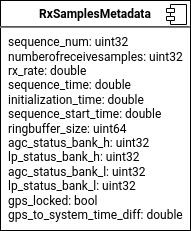

The diagram above was exported from draw.io. Its source (the exported page's mxGraphModel, read from the mxfile embedded in the PNG):
<mxGraphModel dx="577" dy="732" grid="1" gridSize="10" guides="1" tooltips="1" connect="1" arrows="1" fold="1" page="1" pageScale="1" pageWidth="850" pageHeight="1100" math="0" shadow="0">
  <root>
    <mxCell id="0" />
    <mxCell id="1" parent="0" />
    <mxCell id="uO6x1lowmgN3ldsLgx94-1" value="&lt;p style=&quot;margin: 0px ; margin-top: 6px ; text-align: center&quot;&gt;&lt;b&gt;RxSamplesMetadata&lt;/b&gt;&lt;br&gt;&lt;/p&gt;&lt;hr&gt;&lt;p style=&quot;margin: 0px ; margin-left: 8px&quot;&gt;sequence_num: uint32&lt;/p&gt;&lt;p style=&quot;margin: 0px ; margin-left: 8px&quot;&gt;numberofreceivesamples: uint32&lt;/p&gt;&lt;p style=&quot;margin: 0px ; margin-left: 8px&quot;&gt;rx_rate: double&lt;/p&gt;&lt;p style=&quot;margin: 0px ; margin-left: 8px&quot;&gt;sequence_time: double&lt;/p&gt;&lt;p style=&quot;margin: 0px ; margin-left: 8px&quot;&gt;initialization_time: double&lt;/p&gt;&lt;p style=&quot;margin: 0px ; margin-left: 8px&quot;&gt;sequence_start_time: double&lt;/p&gt;&lt;p style=&quot;margin: 0px ; margin-left: 8px&quot;&gt;ringbuffer_size: uint64&lt;/p&gt;&lt;p style=&quot;margin: 0px ; margin-left: 8px&quot;&gt;agc_status_bank_h: uint32&lt;/p&gt;&lt;p style=&quot;margin: 0px ; margin-left: 8px&quot;&gt;lp_status_bank_h: uint32&lt;/p&gt;&lt;p style=&quot;margin: 0px ; margin-left: 8px&quot;&gt;agc_status_bank_l: uint32&lt;/p&gt;&lt;p style=&quot;margin: 0px ; margin-left: 8px&quot;&gt;lp_status_bank_l: uint32&lt;/p&gt;&lt;p style=&quot;margin: 0px ; margin-left: 8px&quot;&gt;gps_locked: bool&lt;/p&gt;&lt;p style=&quot;margin: 0px ; margin-left: 8px&quot;&gt;gps_to_system_time_diff: double&lt;br&gt;&lt;/p&gt;" style="align=left;overflow=fill;html=1;dropTarget=0;" parent="1" vertex="1">
      <mxGeometry x="310" y="530" width="190" height="230" as="geometry" />
    </mxCell>
    <mxCell id="uO6x1lowmgN3ldsLgx94-2" value="" style="shape=component;jettyWidth=8;jettyHeight=4;" parent="uO6x1lowmgN3ldsLgx94-1" vertex="1">
      <mxGeometry x="1" width="20" height="20" relative="1" as="geometry">
        <mxPoint x="-24" y="4" as="offset" />
      </mxGeometry>
    </mxCell>
  </root>
</mxGraphModel>